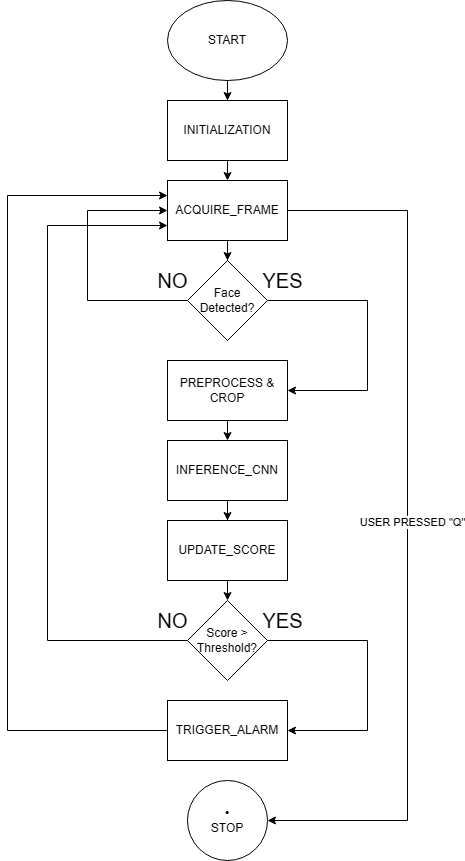

The diagram above was exported from draw.io. Its source (the exported page's mxGraphModel, read from the mxfile embedded in the PNG):
<mxGraphModel dx="1418" dy="746" grid="1" gridSize="10" guides="1" tooltips="1" connect="1" arrows="1" fold="1" page="1" pageScale="1" pageWidth="850" pageHeight="1100" math="0" shadow="0">
  <root>
    <mxCell id="0" />
    <mxCell id="1" parent="0" />
    <mxCell id="rAJ9GQGDokP9oXsKpb4F-14" edge="1" parent="1" source="rAJ9GQGDokP9oXsKpb4F-1" style="edgeStyle=orthogonalEdgeStyle;rounded=0;orthogonalLoop=1;jettySize=auto;html=1;exitX=0.5;exitY=1;exitDx=0;exitDy=0;" target="rAJ9GQGDokP9oXsKpb4F-2">
      <mxGeometry relative="1" as="geometry" />
    </mxCell>
    <mxCell id="rAJ9GQGDokP9oXsKpb4F-1" parent="1" style="ellipse;whiteSpace=wrap;html=1;" value="START" vertex="1">
      <mxGeometry height="80" width="120" x="360" y="14" as="geometry" />
    </mxCell>
    <mxCell id="rAJ9GQGDokP9oXsKpb4F-15" edge="1" parent="1" source="rAJ9GQGDokP9oXsKpb4F-2" style="edgeStyle=orthogonalEdgeStyle;rounded=0;orthogonalLoop=1;jettySize=auto;html=1;exitX=0.5;exitY=1;exitDx=0;exitDy=0;entryX=0.5;entryY=0;entryDx=0;entryDy=0;" target="rAJ9GQGDokP9oXsKpb4F-4">
      <mxGeometry relative="1" as="geometry" />
    </mxCell>
    <mxCell id="rAJ9GQGDokP9oXsKpb4F-2" parent="1" style="rounded=0;whiteSpace=wrap;html=1;" value="INITIALIZATION" vertex="1">
      <mxGeometry height="60" width="120" x="360" y="114" as="geometry" />
    </mxCell>
    <mxCell id="rAJ9GQGDokP9oXsKpb4F-26" edge="1" parent="1" source="rAJ9GQGDokP9oXsKpb4F-3" style="edgeStyle=orthogonalEdgeStyle;rounded=0;orthogonalLoop=1;jettySize=auto;html=1;exitX=0.5;exitY=1;exitDx=0;exitDy=0;entryX=0.5;entryY=0;entryDx=0;entryDy=0;" target="rAJ9GQGDokP9oXsKpb4F-6">
      <mxGeometry relative="1" as="geometry" />
    </mxCell>
    <mxCell id="rAJ9GQGDokP9oXsKpb4F-3" parent="1" style="rounded=0;whiteSpace=wrap;html=1;" value="PREPROCESS &amp;amp; CROP" vertex="1">
      <mxGeometry height="60" width="120" x="360" y="374" as="geometry" />
    </mxCell>
    <mxCell id="rAJ9GQGDokP9oXsKpb4F-16" edge="1" parent="1" source="rAJ9GQGDokP9oXsKpb4F-4" style="edgeStyle=orthogonalEdgeStyle;rounded=0;orthogonalLoop=1;jettySize=auto;html=1;exitX=0.5;exitY=1;exitDx=0;exitDy=0;" target="rAJ9GQGDokP9oXsKpb4F-5">
      <mxGeometry relative="1" as="geometry" />
    </mxCell>
    <mxCell id="rAJ9GQGDokP9oXsKpb4F-37" edge="1" parent="1" source="rAJ9GQGDokP9oXsKpb4F-4" style="edgeStyle=orthogonalEdgeStyle;rounded=0;orthogonalLoop=1;jettySize=auto;html=1;exitX=1;exitY=0.5;exitDx=0;exitDy=0;entryX=1;entryY=0.5;entryDx=0;entryDy=0;" target="rAJ9GQGDokP9oXsKpb4F-12">
      <mxGeometry relative="1" as="geometry">
        <Array as="points">
          <mxPoint x="600" y="224" />
          <mxPoint x="600" y="834" />
        </Array>
      </mxGeometry>
    </mxCell>
    <mxCell id="rAJ9GQGDokP9oXsKpb4F-38" connectable="0" parent="rAJ9GQGDokP9oXsKpb4F-37" style="edgeLabel;html=1;align=center;verticalAlign=middle;resizable=0;points=[];" value="USER PRESSED &quot;Q&quot;" vertex="1">
      <mxGeometry relative="1" x="-0.0092" y="4" as="geometry">
        <mxPoint as="offset" />
      </mxGeometry>
    </mxCell>
    <mxCell id="rAJ9GQGDokP9oXsKpb4F-4" parent="1" style="rounded=0;whiteSpace=wrap;html=1;" value="ACQUIRE_FRAME" vertex="1">
      <mxGeometry height="60" width="120" x="360" y="194" as="geometry" />
    </mxCell>
    <mxCell id="rAJ9GQGDokP9oXsKpb4F-20" edge="1" parent="1" source="rAJ9GQGDokP9oXsKpb4F-5" style="edgeStyle=orthogonalEdgeStyle;rounded=0;orthogonalLoop=1;jettySize=auto;html=1;exitX=1;exitY=0.5;exitDx=0;exitDy=0;entryX=1;entryY=0.5;entryDx=0;entryDy=0;" target="rAJ9GQGDokP9oXsKpb4F-3">
      <mxGeometry relative="1" as="geometry">
        <Array as="points">
          <mxPoint x="560" y="314" />
          <mxPoint x="560" y="404" />
        </Array>
      </mxGeometry>
    </mxCell>
    <mxCell id="rAJ9GQGDokP9oXsKpb4F-22" edge="1" parent="1" source="rAJ9GQGDokP9oXsKpb4F-5" style="edgeStyle=orthogonalEdgeStyle;rounded=0;orthogonalLoop=1;jettySize=auto;html=1;exitX=0;exitY=0.5;exitDx=0;exitDy=0;entryX=0;entryY=0.5;entryDx=0;entryDy=0;" target="rAJ9GQGDokP9oXsKpb4F-4">
      <mxGeometry relative="1" as="geometry">
        <Array as="points">
          <mxPoint x="280" y="314" />
          <mxPoint x="280" y="224" />
        </Array>
        <mxPoint x="270" y="214" as="targetPoint" />
      </mxGeometry>
    </mxCell>
    <mxCell id="rAJ9GQGDokP9oXsKpb4F-5" parent="1" style="rhombus;whiteSpace=wrap;html=1;" value="Face Detected?" vertex="1">
      <mxGeometry height="80" width="80" x="380" y="274" as="geometry" />
    </mxCell>
    <mxCell id="rAJ9GQGDokP9oXsKpb4F-27" edge="1" parent="1" source="rAJ9GQGDokP9oXsKpb4F-6" style="edgeStyle=orthogonalEdgeStyle;rounded=0;orthogonalLoop=1;jettySize=auto;html=1;exitX=0.5;exitY=1;exitDx=0;exitDy=0;" target="rAJ9GQGDokP9oXsKpb4F-8">
      <mxGeometry relative="1" as="geometry" />
    </mxCell>
    <mxCell id="rAJ9GQGDokP9oXsKpb4F-6" parent="1" style="rounded=0;whiteSpace=wrap;html=1;" value="INFERENCE_CNN" vertex="1">
      <mxGeometry height="60" width="120" x="360" y="454" as="geometry" />
    </mxCell>
    <mxCell id="rAJ9GQGDokP9oXsKpb4F-28" edge="1" parent="1" source="rAJ9GQGDokP9oXsKpb4F-8" style="edgeStyle=orthogonalEdgeStyle;rounded=0;orthogonalLoop=1;jettySize=auto;html=1;exitX=0.5;exitY=1;exitDx=0;exitDy=0;entryX=0.5;entryY=0;entryDx=0;entryDy=0;" target="rAJ9GQGDokP9oXsKpb4F-10">
      <mxGeometry relative="1" as="geometry" />
    </mxCell>
    <mxCell id="rAJ9GQGDokP9oXsKpb4F-8" parent="1" style="rounded=0;whiteSpace=wrap;html=1;" value="UPDATE_SCORE" vertex="1">
      <mxGeometry height="60" width="120" x="360" y="534" as="geometry" />
    </mxCell>
    <mxCell id="rAJ9GQGDokP9oXsKpb4F-36" edge="1" parent="1" source="rAJ9GQGDokP9oXsKpb4F-9" style="edgeStyle=orthogonalEdgeStyle;rounded=0;orthogonalLoop=1;jettySize=auto;html=1;exitX=0;exitY=0.5;exitDx=0;exitDy=0;entryX=0;entryY=0.25;entryDx=0;entryDy=0;" target="rAJ9GQGDokP9oXsKpb4F-4">
      <mxGeometry relative="1" as="geometry">
        <Array as="points">
          <mxPoint x="200" y="744" />
          <mxPoint x="200" y="209" />
        </Array>
      </mxGeometry>
    </mxCell>
    <mxCell id="rAJ9GQGDokP9oXsKpb4F-9" parent="1" style="rounded=0;whiteSpace=wrap;html=1;fillColor=light-dark(#FFFFFF,#FF0000);" value="TRIGGER_ALARM" vertex="1">
      <mxGeometry height="60" width="120" x="360" y="714" as="geometry" />
    </mxCell>
    <mxCell id="rAJ9GQGDokP9oXsKpb4F-29" edge="1" parent="1" source="rAJ9GQGDokP9oXsKpb4F-10" style="edgeStyle=orthogonalEdgeStyle;rounded=0;orthogonalLoop=1;jettySize=auto;html=1;exitX=0;exitY=0.5;exitDx=0;exitDy=0;entryX=0;entryY=0.75;entryDx=0;entryDy=0;" target="rAJ9GQGDokP9oXsKpb4F-4">
      <mxGeometry relative="1" as="geometry">
        <Array as="points">
          <mxPoint x="240" y="654" />
          <mxPoint x="240" y="239" />
        </Array>
        <mxPoint x="200" y="224" as="targetPoint" />
      </mxGeometry>
    </mxCell>
    <mxCell id="rAJ9GQGDokP9oXsKpb4F-33" edge="1" parent="1" source="rAJ9GQGDokP9oXsKpb4F-10" style="edgeStyle=orthogonalEdgeStyle;rounded=0;orthogonalLoop=1;jettySize=auto;html=1;exitX=1;exitY=0.5;exitDx=0;exitDy=0;entryX=1;entryY=0.5;entryDx=0;entryDy=0;" target="rAJ9GQGDokP9oXsKpb4F-9">
      <mxGeometry relative="1" as="geometry">
        <Array as="points">
          <mxPoint x="560" y="654" />
          <mxPoint x="560" y="744" />
        </Array>
        <mxPoint x="560" y="754" as="targetPoint" />
      </mxGeometry>
    </mxCell>
    <mxCell id="rAJ9GQGDokP9oXsKpb4F-10" parent="1" style="rhombus;whiteSpace=wrap;html=1;" value="Score &amp;gt; Threshold?" vertex="1">
      <mxGeometry height="80" width="80" x="380" y="614" as="geometry" />
    </mxCell>
    <mxCell id="rAJ9GQGDokP9oXsKpb4F-12" parent="1" style="ellipse;whiteSpace=wrap;html=1;aspect=fixed;gradientColor=none;fillStyle=auto;" value="&lt;font style=&quot;color: light-dark(rgb(0, 0, 0), rgb(255, 0, 0));&quot;&gt;•&lt;/font&gt;&lt;div&gt;&lt;font style=&quot;color: light-dark(rgb(0, 0, 0), rgb(255, 0, 0));&quot;&gt;STOP&lt;/font&gt;&lt;/div&gt;" vertex="1">
      <mxGeometry height="80" width="80" x="380" y="794" as="geometry" />
    </mxCell>
    <mxCell id="rAJ9GQGDokP9oXsKpb4F-24" parent="1" style="text;html=1;align=center;verticalAlign=middle;resizable=0;points=[];autosize=1;strokeColor=none;fillColor=none;" value="&lt;font style=&quot;font-size: 20px;&quot;&gt;NO&lt;/font&gt;" vertex="1">
      <mxGeometry height="40" width="50" x="340" y="274" as="geometry" />
    </mxCell>
    <mxCell id="rAJ9GQGDokP9oXsKpb4F-25" parent="1" style="text;html=1;align=center;verticalAlign=middle;resizable=0;points=[];autosize=1;strokeColor=none;fillColor=none;" value="&lt;font style=&quot;font-size: 20px;&quot;&gt;YES&lt;/font&gt;" vertex="1">
      <mxGeometry height="40" width="60" x="445" y="274" as="geometry" />
    </mxCell>
    <mxCell id="rAJ9GQGDokP9oXsKpb4F-32" parent="1" style="text;html=1;align=center;verticalAlign=middle;resizable=0;points=[];autosize=1;strokeColor=none;fillColor=none;" value="&lt;font style=&quot;font-size: 20px;&quot;&gt;NO&lt;/font&gt;" vertex="1">
      <mxGeometry height="40" width="50" x="340" y="614" as="geometry" />
    </mxCell>
    <mxCell id="rAJ9GQGDokP9oXsKpb4F-34" parent="1" style="text;html=1;align=center;verticalAlign=middle;resizable=0;points=[];autosize=1;strokeColor=none;fillColor=none;" value="&lt;font style=&quot;font-size: 20px;&quot;&gt;YES&lt;/font&gt;" vertex="1">
      <mxGeometry height="40" width="60" x="445" y="614" as="geometry" />
    </mxCell>
  </root>
</mxGraphModel>